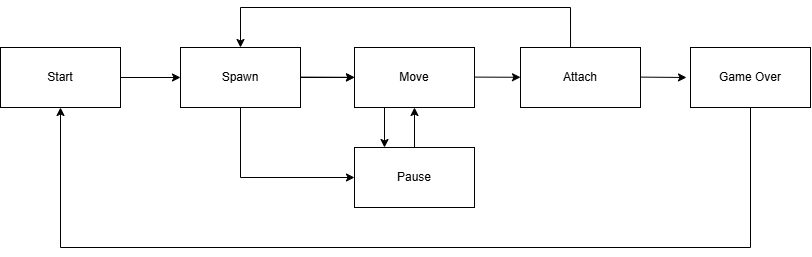

The diagram above was exported from draw.io. Its source (the exported page's mxGraphModel, read from the mxfile embedded in the PNG):
<mxGraphModel dx="1123" dy="664" grid="1" gridSize="10" guides="1" tooltips="1" connect="1" arrows="1" fold="1" page="1" pageScale="1" pageWidth="827" pageHeight="1169" math="0" shadow="0">
  <root>
    <mxCell id="0" />
    <mxCell id="1" parent="0" />
    <mxCell id="UPNcaCsOOkmdumxAeU3F-1" value="Start" style="rounded=0;whiteSpace=wrap;html=1;" vertex="1" parent="1">
      <mxGeometry x="60" y="200" width="120" height="60" as="geometry" />
    </mxCell>
    <mxCell id="UPNcaCsOOkmdumxAeU3F-2" value="" style="endArrow=classic;html=1;rounded=0;exitX=1;exitY=0.5;exitDx=0;exitDy=0;" edge="1" parent="1" source="UPNcaCsOOkmdumxAeU3F-1">
      <mxGeometry width="50" height="50" relative="1" as="geometry">
        <mxPoint x="380" y="270" as="sourcePoint" />
        <mxPoint x="240" y="230" as="targetPoint" />
      </mxGeometry>
    </mxCell>
    <mxCell id="UPNcaCsOOkmdumxAeU3F-7" value="" style="edgeStyle=orthogonalEdgeStyle;rounded=0;orthogonalLoop=1;jettySize=auto;html=1;" edge="1" parent="1" source="UPNcaCsOOkmdumxAeU3F-3" target="UPNcaCsOOkmdumxAeU3F-6">
      <mxGeometry relative="1" as="geometry" />
    </mxCell>
    <mxCell id="UPNcaCsOOkmdumxAeU3F-3" value="Spawn" style="rounded=0;whiteSpace=wrap;html=1;" vertex="1" parent="1">
      <mxGeometry x="240" y="200" width="120" height="60" as="geometry" />
    </mxCell>
    <mxCell id="UPNcaCsOOkmdumxAeU3F-5" value="" style="endArrow=classic;html=1;rounded=0;exitX=1;exitY=0.5;exitDx=0;exitDy=0;" edge="1" parent="1" target="UPNcaCsOOkmdumxAeU3F-6">
      <mxGeometry width="50" height="50" relative="1" as="geometry">
        <mxPoint x="360" y="229.6" as="sourcePoint" />
        <mxPoint x="420" y="229.6" as="targetPoint" />
      </mxGeometry>
    </mxCell>
    <mxCell id="UPNcaCsOOkmdumxAeU3F-6" value="Move" style="rounded=0;whiteSpace=wrap;html=1;" vertex="1" parent="1">
      <mxGeometry x="414" y="200.00000000000003" width="120" height="60" as="geometry" />
    </mxCell>
    <mxCell id="UPNcaCsOOkmdumxAeU3F-8" value="" style="endArrow=classic;html=1;rounded=0;exitX=1;exitY=0.5;exitDx=0;exitDy=0;" edge="1" parent="1" target="UPNcaCsOOkmdumxAeU3F-9">
      <mxGeometry width="50" height="50" relative="1" as="geometry">
        <mxPoint x="534" y="229.6" as="sourcePoint" />
        <mxPoint x="588" y="230" as="targetPoint" />
      </mxGeometry>
    </mxCell>
    <mxCell id="UPNcaCsOOkmdumxAeU3F-9" value="Attach" style="rounded=0;whiteSpace=wrap;html=1;" vertex="1" parent="1">
      <mxGeometry x="580" y="200" width="120" height="60" as="geometry" />
    </mxCell>
    <mxCell id="UPNcaCsOOkmdumxAeU3F-12" value="Game Over" style="rounded=0;whiteSpace=wrap;html=1;" vertex="1" parent="1">
      <mxGeometry x="750" y="200.00000000000003" width="120" height="60" as="geometry" />
    </mxCell>
    <mxCell id="UPNcaCsOOkmdumxAeU3F-13" value="" style="endArrow=classic;html=1;rounded=0;exitX=0.417;exitY=0;exitDx=0;exitDy=0;exitPerimeter=0;entryX=0.5;entryY=0;entryDx=0;entryDy=0;" edge="1" parent="1" source="UPNcaCsOOkmdumxAeU3F-9" target="UPNcaCsOOkmdumxAeU3F-3">
      <mxGeometry width="50" height="50" relative="1" as="geometry">
        <mxPoint x="430" y="270" as="sourcePoint" />
        <mxPoint x="480" y="220" as="targetPoint" />
        <Array as="points">
          <mxPoint x="630" y="160" />
          <mxPoint x="300" y="160" />
        </Array>
      </mxGeometry>
    </mxCell>
    <mxCell id="UPNcaCsOOkmdumxAeU3F-18" value="" style="endArrow=classic;html=1;rounded=0;exitX=0.5;exitY=1;exitDx=0;exitDy=0;entryX=0;entryY=0.5;entryDx=0;entryDy=0;" edge="1" parent="1" source="UPNcaCsOOkmdumxAeU3F-3" target="UPNcaCsOOkmdumxAeU3F-19">
      <mxGeometry width="50" height="50" relative="1" as="geometry">
        <mxPoint x="510" y="270" as="sourcePoint" />
        <mxPoint x="300" y="290" as="targetPoint" />
        <Array as="points">
          <mxPoint x="300" y="330" />
        </Array>
      </mxGeometry>
    </mxCell>
    <mxCell id="UPNcaCsOOkmdumxAeU3F-19" value="Pause" style="rounded=0;whiteSpace=wrap;html=1;" vertex="1" parent="1">
      <mxGeometry x="414" y="300" width="120" height="60" as="geometry" />
    </mxCell>
    <mxCell id="UPNcaCsOOkmdumxAeU3F-21" value="" style="endArrow=classic;html=1;rounded=0;exitX=1;exitY=0.5;exitDx=0;exitDy=0;" edge="1" parent="1">
      <mxGeometry width="50" height="50" relative="1" as="geometry">
        <mxPoint x="700" y="229.6" as="sourcePoint" />
        <mxPoint x="746" y="230" as="targetPoint" />
      </mxGeometry>
    </mxCell>
    <mxCell id="UPNcaCsOOkmdumxAeU3F-22" value="" style="endArrow=classic;html=1;rounded=0;exitX=0.5;exitY=1;exitDx=0;exitDy=0;entryX=0.5;entryY=1;entryDx=0;entryDy=0;" edge="1" parent="1" source="UPNcaCsOOkmdumxAeU3F-12" target="UPNcaCsOOkmdumxAeU3F-1">
      <mxGeometry width="50" height="50" relative="1" as="geometry">
        <mxPoint x="580" y="260" as="sourcePoint" />
        <mxPoint x="630" y="210" as="targetPoint" />
        <Array as="points">
          <mxPoint x="810" y="400" />
          <mxPoint x="120" y="400" />
        </Array>
      </mxGeometry>
    </mxCell>
    <mxCell id="UPNcaCsOOkmdumxAeU3F-23" value="" style="endArrow=classic;html=1;rounded=0;exitX=0.5;exitY=0;exitDx=0;exitDy=0;entryX=0.5;entryY=1;entryDx=0;entryDy=0;" edge="1" parent="1" source="UPNcaCsOOkmdumxAeU3F-19" target="UPNcaCsOOkmdumxAeU3F-6">
      <mxGeometry width="50" height="50" relative="1" as="geometry">
        <mxPoint x="520" y="260" as="sourcePoint" />
        <mxPoint x="570" y="210" as="targetPoint" />
      </mxGeometry>
    </mxCell>
    <mxCell id="UPNcaCsOOkmdumxAeU3F-24" value="" style="endArrow=classic;html=1;rounded=0;exitX=0.25;exitY=1;exitDx=0;exitDy=0;entryX=0.25;entryY=0;entryDx=0;entryDy=0;" edge="1" parent="1" source="UPNcaCsOOkmdumxAeU3F-6" target="UPNcaCsOOkmdumxAeU3F-19">
      <mxGeometry width="50" height="50" relative="1" as="geometry">
        <mxPoint x="520" y="260" as="sourcePoint" />
        <mxPoint x="570" y="210" as="targetPoint" />
      </mxGeometry>
    </mxCell>
  </root>
</mxGraphModel>